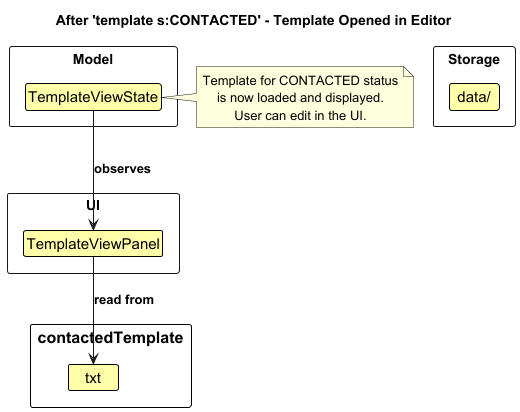

The diagram above was rendered by PlantUML. Its source (embedded in the PNG):
@startuml
!include style.puml

skinparam ClassFontColor #000000
skinparam ClassBorderColor #000000
skinparam ClassBackgroundColor #FFFFAA

title After 'template s:CONTACTED' - Template Opened in Editor

package "Model" <<Rectangle>> {
    class TemplateViewState {
        status: CONTACTED
        content: "Dear valued customer,\n..."
    }
}

package "UI" <<Rectangle>> {
    class TemplateViewPanel {
        Displaying template editor
        with CONTACTED template
    }
}

package "Storage" <<Rectangle>> {
    class "data/" {
        file "contactedTemplate.txt" #90EE90
        file "rejectedTemplate.txt"
        file "acceptedTemplate.txt"
        file "unreachableTemplate.txt"
        file "busyTemplate.txt"
        file "uncontactedTemplate.txt"
    }
}

TemplateViewState -down-> TemplateViewPanel : observes
TemplateViewPanel -down-> "contactedTemplate.txt" : read from

note right of TemplateViewState
  Template for CONTACTED status
  is now loaded and displayed.
  User can edit in the UI.
end note

@enduml